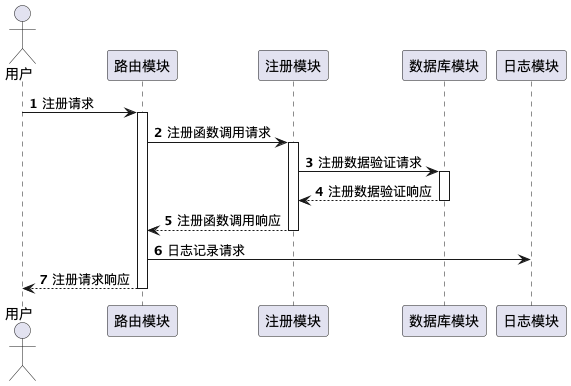

The diagram above was rendered by PlantUML. Its source (embedded in the PNG):
@startuml
'https://plantuml.com/sequence-diagram

autonumber

actor 用户 as general
participant 路由模块 as router
participant 注册模块 as register
participant 数据库模块 as database
participant 日志模块 as log


general -> router++: 注册请求
router -> register++: 注册函数调用请求
register -> database++: 注册数据验证请求
database --> register--: 注册数据验证响应
register --> router--: 注册函数调用响应
router -> log: 日志记录请求
router --> general--: 注册请求响应

@enduml